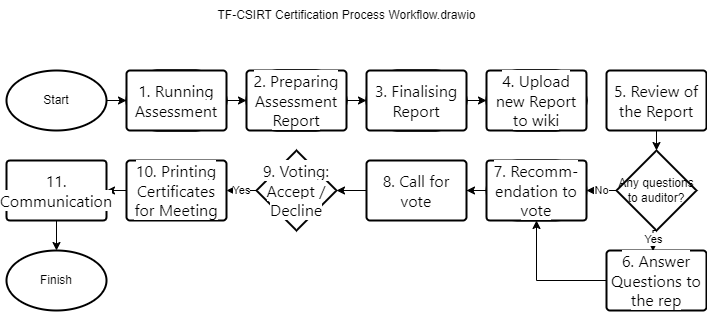

The diagram above was exported from draw.io. Its source (the exported page's mxGraphModel, read from the mxfile embedded in the PNG):
<mxGraphModel dx="1422" dy="788" grid="1" gridSize="10" guides="1" tooltips="1" connect="1" arrows="1" fold="1" page="1" pageScale="1" pageWidth="850" pageHeight="1100" math="0" shadow="0">
  <root>
    <mxCell id="0" />
    <mxCell id="1" parent="0" />
    <mxCell id="GKlPvhUjlpxNrxeBCHZV-4" style="edgeStyle=orthogonalEdgeStyle;rounded=0;orthogonalLoop=1;jettySize=auto;html=1;" parent="1" source="GKlPvhUjlpxNrxeBCHZV-2" target="GKlPvhUjlpxNrxeBCHZV-3" edge="1">
      <mxGeometry relative="1" as="geometry" />
    </mxCell>
    <mxCell id="GKlPvhUjlpxNrxeBCHZV-2" value="Start" style="strokeWidth=2;html=1;shape=mxgraph.flowchart.start_1;whiteSpace=wrap;" parent="1" vertex="1">
      <mxGeometry x="60" y="190" width="100" height="60" as="geometry" />
    </mxCell>
    <mxCell id="GKlPvhUjlpxNrxeBCHZV-7" style="edgeStyle=orthogonalEdgeStyle;rounded=0;orthogonalLoop=1;jettySize=auto;html=1;exitX=1;exitY=0.5;exitDx=0;exitDy=0;exitPerimeter=0;entryX=0;entryY=0.5;entryDx=0;entryDy=0;entryPerimeter=0;" parent="1" source="GKlPvhUjlpxNrxeBCHZV-3" target="GKlPvhUjlpxNrxeBCHZV-6" edge="1">
      <mxGeometry relative="1" as="geometry" />
    </mxCell>
    <mxCell id="GKlPvhUjlpxNrxeBCHZV-3" value="&lt;span style=&quot;font-family: Roboto, &amp;quot;Segoe UI&amp;quot;, Verdana, &amp;quot;Bitstream Vera Sans&amp;quot;, Helvetica, sans-serif; font-size: 16px; text-align: start; background-color: rgb(255, 255, 255);&quot;&gt;1. Running Assessment&lt;/span&gt;" style="strokeWidth=2;html=1;shape=mxgraph.flowchart.terminator;whiteSpace=wrap;" parent="1" vertex="1">
      <mxGeometry x="180" y="190" width="100" height="60" as="geometry" />
    </mxCell>
    <mxCell id="GKlPvhUjlpxNrxeBCHZV-10" style="edgeStyle=orthogonalEdgeStyle;rounded=0;orthogonalLoop=1;jettySize=auto;html=1;exitX=1;exitY=0.5;exitDx=0;exitDy=0;exitPerimeter=0;entryX=0;entryY=0.5;entryDx=0;entryDy=0;entryPerimeter=0;" parent="1" source="GKlPvhUjlpxNrxeBCHZV-6" target="GKlPvhUjlpxNrxeBCHZV-9" edge="1">
      <mxGeometry relative="1" as="geometry" />
    </mxCell>
    <mxCell id="GKlPvhUjlpxNrxeBCHZV-6" value="&lt;span style=&quot;font-family: Roboto, &amp;quot;Segoe UI&amp;quot;, Verdana, &amp;quot;Bitstream Vera Sans&amp;quot;, Helvetica, sans-serif; font-size: 16px; text-align: start; background-color: rgb(255, 255, 255);&quot;&gt;2. Preparing Assessment Report&lt;/span&gt;" style="strokeWidth=2;html=1;shape=mxgraph.flowchart.terminator;whiteSpace=wrap;" parent="1" vertex="1">
      <mxGeometry x="300" y="190" width="100" height="60" as="geometry" />
    </mxCell>
    <mxCell id="GKlPvhUjlpxNrxeBCHZV-20" value="Yes" style="edgeStyle=orthogonalEdgeStyle;rounded=0;orthogonalLoop=1;jettySize=auto;html=1;exitX=0.5;exitY=1;exitDx=0;exitDy=0;exitPerimeter=0;entryX=0.465;entryY=0.011;entryDx=0;entryDy=0;entryPerimeter=0;" parent="1" source="GKlPvhUjlpxNrxeBCHZV-8" target="GKlPvhUjlpxNrxeBCHZV-16" edge="1">
      <mxGeometry relative="1" as="geometry" />
    </mxCell>
    <mxCell id="GKlPvhUjlpxNrxeBCHZV-26" value="No" style="edgeStyle=orthogonalEdgeStyle;rounded=0;orthogonalLoop=1;jettySize=auto;html=1;exitX=0;exitY=0.5;exitDx=0;exitDy=0;exitPerimeter=0;" parent="1" source="GKlPvhUjlpxNrxeBCHZV-8" target="GKlPvhUjlpxNrxeBCHZV-17" edge="1">
      <mxGeometry relative="1" as="geometry" />
    </mxCell>
    <mxCell id="GKlPvhUjlpxNrxeBCHZV-8" value="Any questions to auditor?" style="strokeWidth=2;html=1;shape=mxgraph.flowchart.decision;whiteSpace=wrap;" parent="1" vertex="1">
      <mxGeometry x="670" y="270" width="80" height="80" as="geometry" />
    </mxCell>
    <mxCell id="GKlPvhUjlpxNrxeBCHZV-12" style="edgeStyle=orthogonalEdgeStyle;rounded=0;orthogonalLoop=1;jettySize=auto;html=1;exitX=1;exitY=0.5;exitDx=0;exitDy=0;exitPerimeter=0;entryX=0;entryY=0.5;entryDx=0;entryDy=0;entryPerimeter=0;" parent="1" source="GKlPvhUjlpxNrxeBCHZV-9" target="GKlPvhUjlpxNrxeBCHZV-11" edge="1">
      <mxGeometry relative="1" as="geometry" />
    </mxCell>
    <mxCell id="GKlPvhUjlpxNrxeBCHZV-9" value="&lt;span style=&quot;font-family: Roboto, &amp;quot;Segoe UI&amp;quot;, Verdana, &amp;quot;Bitstream Vera Sans&amp;quot;, Helvetica, sans-serif; font-size: 16px; text-align: start; background-color: rgb(255, 255, 255);&quot;&gt;3. Finalising Report&lt;/span&gt;" style="strokeWidth=2;html=1;shape=mxgraph.flowchart.terminator;whiteSpace=wrap;" parent="1" vertex="1">
      <mxGeometry x="420" y="190" width="100" height="60" as="geometry" />
    </mxCell>
    <mxCell id="GKlPvhUjlpxNrxeBCHZV-11" value="&lt;span style=&quot;font-family: Roboto, &amp;quot;Segoe UI&amp;quot;, Verdana, &amp;quot;Bitstream Vera Sans&amp;quot;, Helvetica, sans-serif; font-size: 16px; text-align: start; background-color: rgb(255, 255, 255);&quot;&gt;4. Upload new Report to wiki&lt;/span&gt;" style="strokeWidth=2;html=1;shape=mxgraph.flowchart.terminator;whiteSpace=wrap;" parent="1" vertex="1">
      <mxGeometry x="540" y="190" width="100" height="60" as="geometry" />
    </mxCell>
    <mxCell id="GKlPvhUjlpxNrxeBCHZV-13" value="Finish" style="strokeWidth=2;html=1;shape=mxgraph.flowchart.start_1;whiteSpace=wrap;" parent="1" vertex="1">
      <mxGeometry x="60" y="370" width="100" height="60" as="geometry" />
    </mxCell>
    <mxCell id="GKlPvhUjlpxNrxeBCHZV-22" style="edgeStyle=orthogonalEdgeStyle;rounded=0;orthogonalLoop=1;jettySize=auto;html=1;exitX=0.5;exitY=1;exitDx=0;exitDy=0;exitPerimeter=0;entryX=0.5;entryY=0;entryDx=0;entryDy=0;entryPerimeter=0;" parent="1" source="GKlPvhUjlpxNrxeBCHZV-15" target="GKlPvhUjlpxNrxeBCHZV-8" edge="1">
      <mxGeometry relative="1" as="geometry" />
    </mxCell>
    <mxCell id="GKlPvhUjlpxNrxeBCHZV-15" value="&lt;span style=&quot;font-family: Roboto, &amp;quot;Segoe UI&amp;quot;, Verdana, &amp;quot;Bitstream Vera Sans&amp;quot;, Helvetica, sans-serif; font-size: 16px; text-align: start; background-color: rgb(255, 255, 255);&quot;&gt;5. Review of the Report&lt;/span&gt;" style="strokeWidth=2;html=1;shape=mxgraph.flowchart.process;whiteSpace=wrap;" parent="1" vertex="1">
      <mxGeometry x="660" y="190" width="100" height="60" as="geometry" />
    </mxCell>
    <mxCell id="GKlPvhUjlpxNrxeBCHZV-25" style="edgeStyle=orthogonalEdgeStyle;rounded=0;orthogonalLoop=1;jettySize=auto;html=1;entryX=0.5;entryY=1;entryDx=0;entryDy=0;entryPerimeter=0;" parent="1" source="GKlPvhUjlpxNrxeBCHZV-16" target="GKlPvhUjlpxNrxeBCHZV-17" edge="1">
      <mxGeometry relative="1" as="geometry" />
    </mxCell>
    <mxCell id="GKlPvhUjlpxNrxeBCHZV-16" value="&lt;span style=&quot;font-family: Roboto, &amp;quot;Segoe UI&amp;quot;, Verdana, &amp;quot;Bitstream Vera Sans&amp;quot;, Helvetica, sans-serif; font-size: 16px; text-align: start; background-color: rgb(255, 255, 255);&quot;&gt;6. Answer Questions to the rep&lt;/span&gt;" style="strokeWidth=2;html=1;shape=mxgraph.flowchart.process;whiteSpace=wrap;" parent="1" vertex="1">
      <mxGeometry x="660" y="370" width="100" height="60" as="geometry" />
    </mxCell>
    <mxCell id="GKlPvhUjlpxNrxeBCHZV-27" style="edgeStyle=orthogonalEdgeStyle;rounded=0;orthogonalLoop=1;jettySize=auto;html=1;entryX=1;entryY=0.5;entryDx=0;entryDy=0;entryPerimeter=0;" parent="1" source="GKlPvhUjlpxNrxeBCHZV-17" target="GKlPvhUjlpxNrxeBCHZV-18" edge="1">
      <mxGeometry relative="1" as="geometry" />
    </mxCell>
    <mxCell id="GKlPvhUjlpxNrxeBCHZV-17" value="&lt;span style=&quot;font-family: Roboto, &amp;quot;Segoe UI&amp;quot;, Verdana, &amp;quot;Bitstream Vera Sans&amp;quot;, Helvetica, sans-serif; font-size: 16px; text-align: start; background-color: rgb(255, 255, 255);&quot;&gt;7. Recomm-endation to vote&lt;/span&gt;" style="strokeWidth=2;html=1;shape=mxgraph.flowchart.terminator;whiteSpace=wrap;" parent="1" vertex="1">
      <mxGeometry x="540" y="280" width="100" height="60" as="geometry" />
    </mxCell>
    <mxCell id="GKlPvhUjlpxNrxeBCHZV-34" style="edgeStyle=orthogonalEdgeStyle;rounded=0;orthogonalLoop=1;jettySize=auto;html=1;entryX=1;entryY=0.5;entryDx=0;entryDy=0;" parent="1" source="GKlPvhUjlpxNrxeBCHZV-18" target="GKlPvhUjlpxNrxeBCHZV-31" edge="1">
      <mxGeometry relative="1" as="geometry" />
    </mxCell>
    <mxCell id="GKlPvhUjlpxNrxeBCHZV-18" value="&lt;span style=&quot;font-family: Roboto, &amp;quot;Segoe UI&amp;quot;, Verdana, &amp;quot;Bitstream Vera Sans&amp;quot;, Helvetica, sans-serif; font-size: 16px; text-align: start; background-color: rgb(255, 255, 255);&quot;&gt;8. Call for vote&lt;/span&gt;" style="strokeWidth=2;html=1;shape=mxgraph.flowchart.process;whiteSpace=wrap;" parent="1" vertex="1">
      <mxGeometry x="420" y="280" width="100" height="60" as="geometry" />
    </mxCell>
    <mxCell id="GKlPvhUjlpxNrxeBCHZV-37" value="" style="edgeStyle=orthogonalEdgeStyle;rounded=0;orthogonalLoop=1;jettySize=auto;html=1;" parent="1" source="GKlPvhUjlpxNrxeBCHZV-28" target="GKlPvhUjlpxNrxeBCHZV-36" edge="1">
      <mxGeometry relative="1" as="geometry" />
    </mxCell>
    <mxCell id="GKlPvhUjlpxNrxeBCHZV-28" value="&lt;span style=&quot;font-family: Roboto, &amp;quot;Segoe UI&amp;quot;, Verdana, &amp;quot;Bitstream Vera Sans&amp;quot;, Helvetica, sans-serif; font-size: 16px; text-align: start; background-color: rgb(255, 255, 255);&quot;&gt;10. Printing Certificates for Meeting&lt;/span&gt;" style="strokeWidth=2;html=1;shape=mxgraph.flowchart.process;whiteSpace=wrap;" parent="1" vertex="1">
      <mxGeometry x="180" y="280" width="100" height="60" as="geometry" />
    </mxCell>
    <mxCell id="GKlPvhUjlpxNrxeBCHZV-35" value="Yes" style="edgeStyle=orthogonalEdgeStyle;rounded=0;orthogonalLoop=1;jettySize=auto;html=1;exitX=0;exitY=0.5;exitDx=0;exitDy=0;entryX=1;entryY=0.5;entryDx=0;entryDy=0;entryPerimeter=0;" parent="1" source="GKlPvhUjlpxNrxeBCHZV-31" target="GKlPvhUjlpxNrxeBCHZV-28" edge="1">
      <mxGeometry relative="1" as="geometry" />
    </mxCell>
    <mxCell id="GKlPvhUjlpxNrxeBCHZV-31" value="&lt;span style=&quot;font-family: Roboto, &amp;quot;Segoe UI&amp;quot;, Verdana, &amp;quot;Bitstream Vera Sans&amp;quot;, Helvetica, sans-serif; font-size: 16px; text-align: start; background-color: rgb(255, 255, 255);&quot;&gt;9. Voting: Accept / Decline&lt;/span&gt;" style="rhombus;whiteSpace=wrap;html=1;strokeWidth=2;" parent="1" vertex="1">
      <mxGeometry x="310" y="270" width="80" height="80" as="geometry" />
    </mxCell>
    <mxCell id="GKlPvhUjlpxNrxeBCHZV-48" style="edgeStyle=orthogonalEdgeStyle;rounded=0;orthogonalLoop=1;jettySize=auto;html=1;entryX=0.5;entryY=0;entryDx=0;entryDy=0;entryPerimeter=0;" parent="1" source="GKlPvhUjlpxNrxeBCHZV-36" target="GKlPvhUjlpxNrxeBCHZV-13" edge="1">
      <mxGeometry relative="1" as="geometry" />
    </mxCell>
    <mxCell id="GKlPvhUjlpxNrxeBCHZV-36" value="&lt;span style=&quot;font-family: Roboto, &amp;quot;Segoe UI&amp;quot;, Verdana, &amp;quot;Bitstream Vera Sans&amp;quot;, Helvetica, sans-serif; font-size: 16px; text-align: start; background-color: rgb(255, 255, 255);&quot;&gt;11. Communication&lt;/span&gt;" style="strokeWidth=2;html=1;shape=mxgraph.flowchart.process;whiteSpace=wrap;" parent="1" vertex="1">
      <mxGeometry x="60" y="280" width="100" height="60" as="geometry" />
    </mxCell>
    <mxCell id="GKlPvhUjlpxNrxeBCHZV-38" value="&lt;span style=&quot;font-family: Roboto, &amp;quot;Segoe UI&amp;quot;, Verdana, &amp;quot;Bitstream Vera Sans&amp;quot;, Helvetica, sans-serif; font-size: 16px; text-align: start; background-color: rgb(255, 255, 255);&quot;&gt;1. Running Assessment&lt;/span&gt;" style="strokeWidth=2;html=1;shape=mxgraph.flowchart.terminator;whiteSpace=wrap;" parent="1" vertex="1">
      <mxGeometry x="180" y="190" width="100" height="60" as="geometry" />
    </mxCell>
    <mxCell id="GKlPvhUjlpxNrxeBCHZV-39" value="&lt;span style=&quot;font-family: Roboto, &amp;quot;Segoe UI&amp;quot;, Verdana, &amp;quot;Bitstream Vera Sans&amp;quot;, Helvetica, sans-serif; font-size: 16px; text-align: start; background-color: rgb(255, 255, 255);&quot;&gt;2. Preparing Assessment Report&lt;/span&gt;" style="strokeWidth=2;html=1;shape=mxgraph.flowchart.terminator;whiteSpace=wrap;" parent="1" vertex="1">
      <mxGeometry x="300" y="190" width="100" height="60" as="geometry" />
    </mxCell>
    <mxCell id="GKlPvhUjlpxNrxeBCHZV-40" value="&lt;span style=&quot;font-family: Roboto, &amp;quot;Segoe UI&amp;quot;, Verdana, &amp;quot;Bitstream Vera Sans&amp;quot;, Helvetica, sans-serif; font-size: 16px; text-align: start; background-color: rgb(255, 255, 255);&quot;&gt;3. Finalising Report&lt;/span&gt;" style="strokeWidth=2;html=1;shape=mxgraph.flowchart.terminator;whiteSpace=wrap;" parent="1" vertex="1">
      <mxGeometry x="420" y="190" width="100" height="60" as="geometry" />
    </mxCell>
    <mxCell id="GKlPvhUjlpxNrxeBCHZV-41" value="&lt;span style=&quot;font-family: Roboto, &amp;quot;Segoe UI&amp;quot;, Verdana, &amp;quot;Bitstream Vera Sans&amp;quot;, Helvetica, sans-serif; font-size: 16px; text-align: start; background-color: rgb(255, 255, 255);&quot;&gt;4. Upload new Report to wiki&lt;/span&gt;" style="strokeWidth=2;html=1;shape=mxgraph.flowchart.terminator;whiteSpace=wrap;" parent="1" vertex="1">
      <mxGeometry x="540" y="190" width="100" height="60" as="geometry" />
    </mxCell>
    <mxCell id="GKlPvhUjlpxNrxeBCHZV-42" value="&lt;span style=&quot;font-family: Roboto, &amp;quot;Segoe UI&amp;quot;, Verdana, &amp;quot;Bitstream Vera Sans&amp;quot;, Helvetica, sans-serif; font-size: 16px; text-align: start; background-color: rgb(255, 255, 255);&quot;&gt;1. Running Assessment&lt;/span&gt;" style="strokeWidth=2;html=1;shape=mxgraph.flowchart.process;whiteSpace=wrap;" parent="1" vertex="1">
      <mxGeometry x="180" y="190" width="100" height="60" as="geometry" />
    </mxCell>
    <mxCell id="GKlPvhUjlpxNrxeBCHZV-43" value="&lt;span style=&quot;font-family: Roboto, &amp;quot;Segoe UI&amp;quot;, Verdana, &amp;quot;Bitstream Vera Sans&amp;quot;, Helvetica, sans-serif; font-size: 16px; text-align: start; background-color: rgb(255, 255, 255);&quot;&gt;2. Preparing Assessment Report&lt;/span&gt;" style="strokeWidth=2;html=1;shape=mxgraph.flowchart.process;whiteSpace=wrap;" parent="1" vertex="1">
      <mxGeometry x="300" y="190" width="100" height="60" as="geometry" />
    </mxCell>
    <mxCell id="GKlPvhUjlpxNrxeBCHZV-44" value="&lt;span style=&quot;font-family: Roboto, &amp;quot;Segoe UI&amp;quot;, Verdana, &amp;quot;Bitstream Vera Sans&amp;quot;, Helvetica, sans-serif; font-size: 16px; text-align: start; background-color: rgb(255, 255, 255);&quot;&gt;3. Finalising Report&lt;/span&gt;" style="strokeWidth=2;html=1;shape=mxgraph.flowchart.process;whiteSpace=wrap;" parent="1" vertex="1">
      <mxGeometry x="420" y="190" width="100" height="60" as="geometry" />
    </mxCell>
    <mxCell id="GKlPvhUjlpxNrxeBCHZV-45" value="&lt;span style=&quot;font-family: Roboto, &amp;quot;Segoe UI&amp;quot;, Verdana, &amp;quot;Bitstream Vera Sans&amp;quot;, Helvetica, sans-serif; font-size: 16px; text-align: start; background-color: rgb(255, 255, 255);&quot;&gt;4. Upload new Report to wiki&lt;/span&gt;" style="strokeWidth=2;html=1;shape=mxgraph.flowchart.process;whiteSpace=wrap;" parent="1" vertex="1">
      <mxGeometry x="540" y="190" width="100" height="60" as="geometry" />
    </mxCell>
    <mxCell id="GKlPvhUjlpxNrxeBCHZV-46" value="&lt;span style=&quot;font-family: Roboto, &amp;quot;Segoe UI&amp;quot;, Verdana, &amp;quot;Bitstream Vera Sans&amp;quot;, Helvetica, sans-serif; font-size: 16px; text-align: start; background-color: rgb(255, 255, 255);&quot;&gt;7. Recomm-endation to vote&lt;/span&gt;" style="strokeWidth=2;html=1;shape=mxgraph.flowchart.process;whiteSpace=wrap;" parent="1" vertex="1">
      <mxGeometry x="540" y="280" width="100" height="60" as="geometry" />
    </mxCell>
    <mxCell id="VGtHFKbhaWOMihHarqae-1" value="TF-CSIRT Certification Process Workflow.drawio" style="text;html=1;resizable=0;autosize=1;align=center;verticalAlign=middle;points=[];fillColor=none;strokeColor=none;rounded=0;" parent="1" vertex="1">
      <mxGeometry x="260" y="120" width="280" height="30" as="geometry" />
    </mxCell>
  </root>
</mxGraphModel>